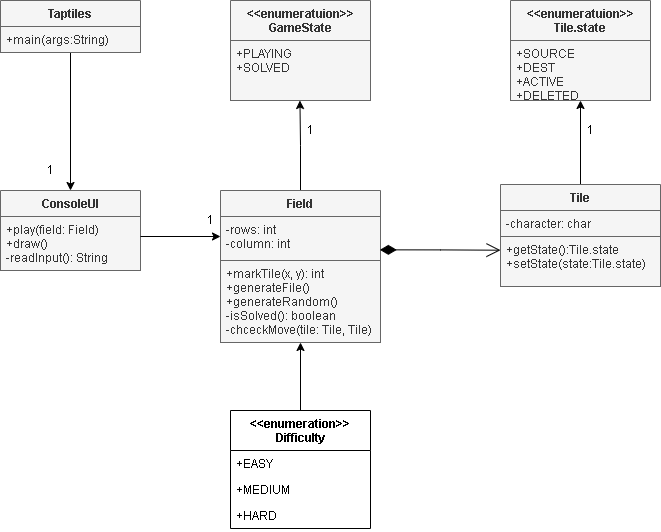

The diagram above was exported from draw.io. Its source (the exported page's mxGraphModel, read from the mxfile embedded in the PNG):
<mxGraphModel dx="1161" dy="1807" grid="1" gridSize="10" guides="1" tooltips="1" connect="1" arrows="1" fold="1" page="1" pageScale="1" pageWidth="827" pageHeight="1169" math="0" shadow="0">
  <root>
    <mxCell id="0" />
    <mxCell id="1" parent="0" />
    <mxCell id="3g91p9xcRvTaTrpKgEH--35" style="edgeStyle=orthogonalEdgeStyle;rounded=0;orthogonalLoop=1;jettySize=auto;html=1;entryX=0.496;entryY=1;entryDx=0;entryDy=0;entryPerimeter=0;labelBackgroundColor=none;fontColor=default;" parent="1" source="3g91p9xcRvTaTrpKgEH--36" target="3g91p9xcRvTaTrpKgEH--43" edge="1">
      <mxGeometry relative="1" as="geometry" />
    </mxCell>
    <mxCell id="3g91p9xcRvTaTrpKgEH--36" value="Field" style="swimlane;fontStyle=1;align=center;verticalAlign=top;childLayout=stackLayout;horizontal=1;startSize=26;horizontalStack=0;resizeParent=1;resizeParentMax=0;resizeLast=0;collapsible=1;marginBottom=0;labelBackgroundColor=none;rounded=0;fillColor=#f5f5f5;fontColor=#333333;strokeColor=#666666;" parent="1" vertex="1">
      <mxGeometry x="320" y="-870" width="160" height="152" as="geometry" />
    </mxCell>
    <mxCell id="3g91p9xcRvTaTrpKgEH--37" value="-rows: int&#10;-column: int" style="text;strokeColor=#666666;fillColor=#f5f5f5;align=left;verticalAlign=top;spacingLeft=4;spacingRight=4;overflow=hidden;rotatable=0;points=[[0,0.5],[1,0.5]];portConstraint=eastwest;labelBackgroundColor=none;rounded=0;fontColor=#333333;" parent="3g91p9xcRvTaTrpKgEH--36" vertex="1">
      <mxGeometry y="26" width="160" height="44" as="geometry" />
    </mxCell>
    <mxCell id="3g91p9xcRvTaTrpKgEH--38" value="+markTile(x, y): int&#10;+generateFile()&#10;+generateRandom()&#10;-isSolved(): boolean&#10;-chceckMove(tile: Tile, Tile)" style="text;strokeColor=#666666;fillColor=#f5f5f5;align=left;verticalAlign=top;spacingLeft=4;spacingRight=4;overflow=hidden;rotatable=0;points=[[0,0.5],[1,0.5]];portConstraint=eastwest;labelBackgroundColor=none;rounded=0;fontColor=#333333;" parent="3g91p9xcRvTaTrpKgEH--36" vertex="1">
      <mxGeometry y="70" width="160" height="82" as="geometry" />
    </mxCell>
    <mxCell id="3g91p9xcRvTaTrpKgEH--39" value="" style="endArrow=open;html=1;endSize=12;startArrow=diamondThin;startSize=14;startFill=1;edgeStyle=orthogonalEdgeStyle;align=left;verticalAlign=bottom;rounded=0;entryX=0;entryY=0.274;entryDx=0;entryDy=0;exitX=0.996;exitY=0.758;exitDx=0;exitDy=0;exitPerimeter=0;entryPerimeter=0;labelBackgroundColor=none;fontColor=default;" parent="1" source="3g91p9xcRvTaTrpKgEH--37" target="3g91p9xcRvTaTrpKgEH--53" edge="1">
      <mxGeometry x="-0.9038" y="15" relative="1" as="geometry">
        <mxPoint x="480" y="-837.42" as="sourcePoint" />
        <mxPoint x="640" y="-837.42" as="targetPoint" />
        <mxPoint y="1" as="offset" />
      </mxGeometry>
    </mxCell>
    <mxCell id="3g91p9xcRvTaTrpKgEH--40" value="&lt;&lt;enumeratuion&gt;&gt;&#10;Tile.state" style="swimlane;fontStyle=1;childLayout=stackLayout;horizontal=1;startSize=40;horizontalStack=0;resizeParent=1;resizeParentMax=0;resizeLast=0;collapsible=1;marginBottom=0;labelBackgroundColor=none;rounded=0;fillColor=#f5f5f5;fontColor=#333333;strokeColor=#666666;" parent="1" vertex="1">
      <mxGeometry x="610" y="-1060" width="140" height="100" as="geometry" />
    </mxCell>
    <mxCell id="3g91p9xcRvTaTrpKgEH--41" value="+SOURCE&#10;+DEST&#10;+ACTIVE&#10;+DELETED&#10;&#10;" style="text;align=left;verticalAlign=top;spacingLeft=4;spacingRight=4;overflow=hidden;rotatable=0;points=[[0,0.5],[1,0.5]];portConstraint=eastwest;labelBackgroundColor=none;rounded=0;fillColor=#f5f5f5;fontColor=#333333;strokeColor=#666666;" parent="3g91p9xcRvTaTrpKgEH--40" vertex="1">
      <mxGeometry y="40" width="140" height="60" as="geometry" />
    </mxCell>
    <mxCell id="3g91p9xcRvTaTrpKgEH--42" value="&lt;&lt;enumeratuion&gt;&gt;&#10;GameState" style="swimlane;fontStyle=1;childLayout=stackLayout;horizontal=1;startSize=40;horizontalStack=0;resizeParent=1;resizeParentMax=0;resizeLast=0;collapsible=1;marginBottom=0;labelBackgroundColor=none;rounded=0;fillColor=#f5f5f5;fontColor=#333333;strokeColor=#666666;" parent="1" vertex="1">
      <mxGeometry x="330" y="-1060" width="140" height="100" as="geometry" />
    </mxCell>
    <mxCell id="3g91p9xcRvTaTrpKgEH--43" value="+PLAYING&#10;+SOLVED&#10;" style="text;align=left;verticalAlign=top;spacingLeft=4;spacingRight=4;overflow=hidden;rotatable=0;points=[[0,0.5],[1,0.5]];portConstraint=eastwest;labelBackgroundColor=none;rounded=0;fillColor=#f5f5f5;fontColor=#333333;strokeColor=#666666;" parent="3g91p9xcRvTaTrpKgEH--42" vertex="1">
      <mxGeometry y="40" width="140" height="60" as="geometry" />
    </mxCell>
    <mxCell id="3g91p9xcRvTaTrpKgEH--44" value="ConsoleUI" style="swimlane;fontStyle=1;childLayout=stackLayout;horizontal=1;startSize=26;fillColor=#f5f5f5;horizontalStack=0;resizeParent=1;resizeParentMax=0;resizeLast=0;collapsible=1;marginBottom=0;labelBackgroundColor=none;rounded=0;fontColor=#333333;strokeColor=#666666;" parent="1" vertex="1">
      <mxGeometry x="100" y="-870" width="140" height="80" as="geometry" />
    </mxCell>
    <mxCell id="3g91p9xcRvTaTrpKgEH--45" value="+play(field: Field)&#10;+draw()&#10;-readInput(): String&#10;" style="text;strokeColor=#666666;fillColor=#f5f5f5;align=left;verticalAlign=top;spacingLeft=4;spacingRight=4;overflow=hidden;rotatable=0;points=[[0,0.5],[1,0.5]];portConstraint=eastwest;labelBackgroundColor=none;rounded=0;fontColor=#333333;" parent="3g91p9xcRvTaTrpKgEH--44" vertex="1">
      <mxGeometry y="26" width="140" height="54" as="geometry" />
    </mxCell>
    <mxCell id="3g91p9xcRvTaTrpKgEH--46" value="" style="edgeStyle=orthogonalEdgeStyle;rounded=0;orthogonalLoop=1;jettySize=auto;html=1;labelBackgroundColor=none;fontColor=default;" parent="1" edge="1">
      <mxGeometry relative="1" as="geometry">
        <mxPoint x="240" y="-824" as="sourcePoint" />
        <mxPoint x="320" y="-824" as="targetPoint" />
      </mxGeometry>
    </mxCell>
    <mxCell id="3g91p9xcRvTaTrpKgEH--47" style="edgeStyle=orthogonalEdgeStyle;rounded=0;orthogonalLoop=1;jettySize=auto;html=1;entryX=0.5;entryY=0;entryDx=0;entryDy=0;labelBackgroundColor=none;fontColor=default;" parent="1" source="3g91p9xcRvTaTrpKgEH--48" target="3g91p9xcRvTaTrpKgEH--44" edge="1">
      <mxGeometry relative="1" as="geometry" />
    </mxCell>
    <mxCell id="3g91p9xcRvTaTrpKgEH--48" value="Taptiles" style="swimlane;fontStyle=1;childLayout=stackLayout;horizontal=1;startSize=26;fillColor=#f5f5f5;horizontalStack=0;resizeParent=1;resizeParentMax=0;resizeLast=0;collapsible=1;marginBottom=0;labelBackgroundColor=none;rounded=0;fontColor=#333333;strokeColor=#666666;" parent="1" vertex="1">
      <mxGeometry x="100" y="-1060" width="140" height="52" as="geometry" />
    </mxCell>
    <mxCell id="3g91p9xcRvTaTrpKgEH--49" value="+main(args:String)" style="text;strokeColor=#666666;fillColor=#f5f5f5;align=left;verticalAlign=top;spacingLeft=4;spacingRight=4;overflow=hidden;rotatable=0;points=[[0,0.5],[1,0.5]];portConstraint=eastwest;labelBackgroundColor=none;rounded=0;fontColor=#333333;" parent="3g91p9xcRvTaTrpKgEH--48" vertex="1">
      <mxGeometry y="26" width="140" height="26" as="geometry" />
    </mxCell>
    <mxCell id="3g91p9xcRvTaTrpKgEH--50" style="edgeStyle=orthogonalEdgeStyle;rounded=0;orthogonalLoop=1;jettySize=auto;html=1;entryX=0.5;entryY=1;entryDx=0;entryDy=0;labelBackgroundColor=none;fontColor=default;" parent="1" source="3g91p9xcRvTaTrpKgEH--51" target="3g91p9xcRvTaTrpKgEH--40" edge="1">
      <mxGeometry relative="1" as="geometry" />
    </mxCell>
    <mxCell id="3g91p9xcRvTaTrpKgEH--51" value="Tile" style="swimlane;fontStyle=1;align=center;verticalAlign=top;childLayout=stackLayout;horizontal=1;startSize=26;horizontalStack=0;resizeParent=1;resizeParentMax=0;resizeLast=0;collapsible=1;marginBottom=0;labelBackgroundColor=none;rounded=0;fillColor=#f5f5f5;fontColor=#333333;strokeColor=#666666;" parent="1" vertex="1">
      <mxGeometry x="600" y="-876" width="160" height="102" as="geometry" />
    </mxCell>
    <mxCell id="3g91p9xcRvTaTrpKgEH--52" value="-character: char" style="text;strokeColor=#666666;fillColor=#f5f5f5;align=left;verticalAlign=top;spacingLeft=4;spacingRight=4;overflow=hidden;rotatable=0;points=[[0,0.5],[1,0.5]];portConstraint=eastwest;labelBackgroundColor=none;rounded=0;fontColor=#333333;" parent="3g91p9xcRvTaTrpKgEH--51" vertex="1">
      <mxGeometry y="26" width="160" height="26" as="geometry" />
    </mxCell>
    <mxCell id="3g91p9xcRvTaTrpKgEH--53" value="+getState():Tile.state&#10;+setState(state:Tile.state)" style="text;strokeColor=#666666;fillColor=#f5f5f5;align=left;verticalAlign=top;spacingLeft=4;spacingRight=4;overflow=hidden;rotatable=0;points=[[0,0.5],[1,0.5]];portConstraint=eastwest;labelBackgroundColor=none;rounded=0;fontColor=#333333;" parent="3g91p9xcRvTaTrpKgEH--51" vertex="1">
      <mxGeometry y="52" width="160" height="50" as="geometry" />
    </mxCell>
    <mxCell id="3g91p9xcRvTaTrpKgEH--54" value="1" style="text;html=1;align=center;verticalAlign=middle;resizable=0;points=[];autosize=1;strokeColor=none;fillColor=none;labelBackgroundColor=none;rounded=0;" parent="1" vertex="1">
      <mxGeometry x="295" y="-855" width="30" height="30" as="geometry" />
    </mxCell>
    <mxCell id="3g91p9xcRvTaTrpKgEH--55" value="1" style="text;html=1;align=center;verticalAlign=middle;resizable=0;points=[];autosize=1;strokeColor=none;fillColor=none;labelBackgroundColor=none;rounded=0;" parent="1" vertex="1">
      <mxGeometry x="135" y="-905" width="30" height="30" as="geometry" />
    </mxCell>
    <mxCell id="3g91p9xcRvTaTrpKgEH--56" value="1" style="text;html=1;align=center;verticalAlign=middle;resizable=0;points=[];autosize=1;labelBackgroundColor=none;rounded=0;" parent="1" vertex="1">
      <mxGeometry x="395" y="-945" width="30" height="30" as="geometry" />
    </mxCell>
    <mxCell id="3g91p9xcRvTaTrpKgEH--57" value="1" style="text;html=1;align=center;verticalAlign=middle;resizable=0;points=[];autosize=1;strokeColor=none;fillColor=none;labelBackgroundColor=none;rounded=0;" parent="1" vertex="1">
      <mxGeometry x="675" y="-945" width="30" height="30" as="geometry" />
    </mxCell>
    <mxCell id="tplQtRUMEFiw6TI6MqKQ-2" value="&lt;&lt;enumeration&gt;&gt;&#10;Difficulty" style="swimlane;fontStyle=1;childLayout=stackLayout;horizontal=1;startSize=40;fillColor=none;horizontalStack=0;resizeParent=1;resizeParentMax=0;resizeLast=0;collapsible=1;marginBottom=0;" vertex="1" parent="1">
      <mxGeometry x="330" y="-650" width="140" height="118" as="geometry" />
    </mxCell>
    <mxCell id="tplQtRUMEFiw6TI6MqKQ-3" value="+EASY" style="text;strokeColor=none;fillColor=none;align=left;verticalAlign=top;spacingLeft=4;spacingRight=4;overflow=hidden;rotatable=0;points=[[0,0.5],[1,0.5]];portConstraint=eastwest;" vertex="1" parent="tplQtRUMEFiw6TI6MqKQ-2">
      <mxGeometry y="40" width="140" height="26" as="geometry" />
    </mxCell>
    <mxCell id="tplQtRUMEFiw6TI6MqKQ-4" value="+MEDIUM" style="text;strokeColor=none;fillColor=none;align=left;verticalAlign=top;spacingLeft=4;spacingRight=4;overflow=hidden;rotatable=0;points=[[0,0.5],[1,0.5]];portConstraint=eastwest;" vertex="1" parent="tplQtRUMEFiw6TI6MqKQ-2">
      <mxGeometry y="66" width="140" height="26" as="geometry" />
    </mxCell>
    <mxCell id="tplQtRUMEFiw6TI6MqKQ-5" value="+HARD" style="text;strokeColor=none;fillColor=none;align=left;verticalAlign=top;spacingLeft=4;spacingRight=4;overflow=hidden;rotatable=0;points=[[0,0.5],[1,0.5]];portConstraint=eastwest;" vertex="1" parent="tplQtRUMEFiw6TI6MqKQ-2">
      <mxGeometry y="92" width="140" height="26" as="geometry" />
    </mxCell>
    <mxCell id="tplQtRUMEFiw6TI6MqKQ-6" value="" style="endArrow=classic;html=1;rounded=0;exitX=0.5;exitY=0;exitDx=0;exitDy=0;" edge="1" parent="1" source="tplQtRUMEFiw6TI6MqKQ-2" target="3g91p9xcRvTaTrpKgEH--38">
      <mxGeometry width="50" height="50" relative="1" as="geometry">
        <mxPoint x="390" y="-720" as="sourcePoint" />
        <mxPoint x="440" y="-770" as="targetPoint" />
      </mxGeometry>
    </mxCell>
  </root>
</mxGraphModel>